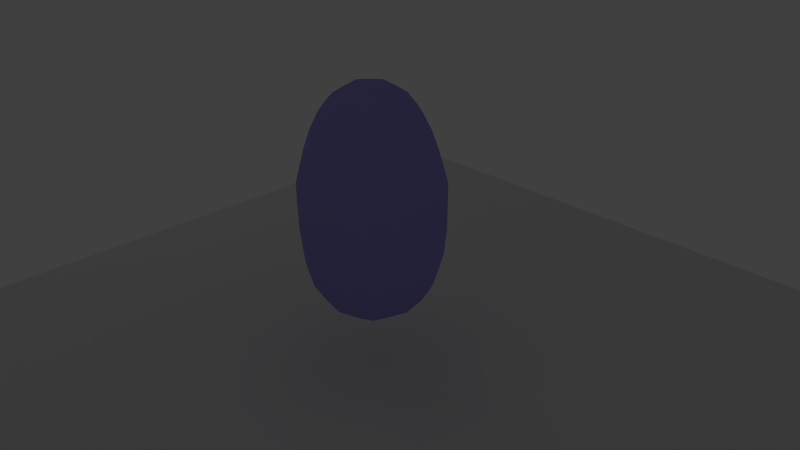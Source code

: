 # Source: tarea4.blend  (saved by Blender 2.62.0; exported with 4.5.12 LTS)
import bpy
from mathutils import Matrix  # noqa: F401  (used for matrix-valued properties, if any)

bpy.ops.wm.read_factory_settings(use_empty=True)
scene = bpy.context.scene
scene.name = 'Scene'

# ---- collections
col_collection_1 = bpy.data.collections.new('Collection 1'); scene.collection.children.link(col_collection_1)
col_collection_2 = bpy.data.collections.new('Collection 2'); scene.collection.children.link(col_collection_2)
col_collection_2.hide_render = True
col_collection_2.hide_viewport = True

# ---- materials (node trees are filled in below, after node groups)
mat_material_001 = bpy.data.materials.new('Material.001')
mat_material_001.alpha_threshold = 0.0
mat_material_001.use_transparent_shadow = False
mat_material_001.diffuse_color = (1.0, 1.0, 1.0, 1.0)
mat_material_001.roughness = 0.5
mat_material_001.line_color = (0.0, 0.0, 0.0, 1.0)
mat_material = bpy.data.materials.new('Material')
mat_material.alpha_threshold = 0.0
mat_material.use_transparent_shadow = False
mat_material.diffuse_color = (0.3503, 0.323, 0.8, 1.0)
mat_material.roughness = 0.5
mat_material.line_color = (0.0, 0.0, 0.0, 1.0)

# ---- material node trees

# ---- world
world_world = bpy.data.worlds.new('World'); scene.world = world_world
world_world.color = (0.05088, 0.05088, 0.05088)
world_world.use_sun_shadow = False
world_world.sun_shadow_jitter_overblur = 0.0
world_world.cycles.sampling_method = 'MANUAL'
world_world.cycles.sample_map_resolution = 256

# ---- cameras
cam_camera = bpy.data.cameras.new('Camera')
cam_camera.clip_end = 100.0
cam_camera.lens = 35.0
cam_camera.sensor_width = 32.0
cam_camera.sensor_height = 18.0
cam_camera.ortho_scale = 7.314
cam_camera.dof.focus_distance = 0.0
cam_camera.dof.aperture_fstop = 128.0

# ---- lights
light_point_001 = bpy.data.lights.new('Point.001', 'POINT')
light_point_001.transmission_factor = 0.0
light_point_001.shadow_buffer_clip_start = 0.5
light_point_001.shadow_soft_size = 1.0
light_point_001.shadow_maximum_resolution = 0.006
light_point_001.use_absolute_resolution = True
light_point_001.cycles.use_multiple_importance_sampling = False
light_point = bpy.data.lights.new('Point', 'POINT')
light_point.transmission_factor = 0.0
light_point.energy = 100.0
light_point.shadow_buffer_clip_start = 0.5
light_point.shadow_soft_size = 1.0
light_point.shadow_maximum_resolution = 0.006
light_point.use_absolute_resolution = True
light_point.cycles.use_multiple_importance_sampling = False

# ---- meshes
me_cube_001 = bpy.data.meshes.new('Cube.001')
me_cube_001.from_pydata([(1.0, 1.0, -1.0), (1.0, -1.0, -1.0), (-1.0, -1.0, -1.0), (-1.0, 1.0, -1.0), (1.0, 1.0, 1.0), (1.0, -1.0, 1.0), (-1.0, -1.0, 1.0), (-1.0, 1.0, 1.0)], [], [(0, 1, 2, 3), (4, 7, 6, 5), (0, 4, 5, 1), (1, 5, 6, 2), (2, 6, 7, 3), (4, 0, 3, 7)])
_uv = me_cube_001.uv_layers.new(name='UVMap')
_uv.uv.foreach_set('vector', [1.0, 1.0, 2.98e-08, 1.0, 0.0, 5.96e-08, 1.0, 0.0, 0.0, 0.0, 0.0, 1.0, 1.0, 1.0, 1.0, 0.0, 0.0, 0.0, 0.0, 1.0, 1.0, 1.0, 1.0, 0.0, 0.0, 0.0, 0.0, 1.0, 1.0, 1.0, 1.0, 0.0, 0.0, 0.0, 0.0, 1.0, 1.0, 1.0, 1.0, 0.0, 1.0, 1.0, 1.0, 0.0, 0.0, 0.0, 0.0, 1.0])
me_cube_001.materials.append(mat_material_001)
me_cube_001.use_remesh_preserve_volume = False
me_cube_001.use_remesh_preserve_attributes = False
me_cube_001.use_mirror_vertex_groups = False
me_cube_001.update()
me_plane = bpy.data.meshes.new('Plane')
me_plane.from_pydata([(1.0, 1.0, 0.0), (1.0, -1.0, 0.0), (-1.0, -1.0, 0.0), (-1.0, 1.0, 0.0)], [], [(0, 3, 2, 1)])
me_plane.use_remesh_preserve_volume = False
me_plane.use_remesh_preserve_attributes = False
me_plane.use_mirror_vertex_groups = False
me_plane.update()
me_cube = bpy.data.meshes.new('Cube')
me_cube.from_pydata([(1.0, 1.0, -1.0), (1.0, -1.0, -1.0), (-1.0, -1.0, -1.0), (-1.0, 1.0, -1.0), (1.0, 1.0, 1.0), (1.0, -1.0, 1.0), (-1.0, -1.0, 1.0), (-1.0, 1.0, 1.0), (-1.0, -1.0, 1.0), (-1.0, 1.0, 1.0), (1.0, -1.0, 1.0), (1.0, 1.0, 1.0), (1.0, 1.0, 1.0), (1.0, -1.0, 1.0), (-1.0, 1.0, 1.0), (-1.0, -1.0, 1.0), (-0.6058, 0.6058, 2.424), (-0.6058, -0.6058, 2.424), (0.6058, -0.6058, 2.424), (0.6058, 0.6058, 2.424)], [], [(0, 1, 2, 3), (0, 4, 5, 1), (1, 5, 6, 2), (2, 6, 7, 3), (4, 0, 3, 7), (7, 6, 8, 9), (6, 5, 10, 8), (4, 7, 9, 11), (5, 4, 11, 10), (10, 11, 12, 13), (11, 9, 14, 12), (8, 10, 13, 15), (9, 8, 15, 14), (14, 15, 17, 16), (15, 13, 18, 17), (12, 14, 16, 19), (13, 12, 19, 18), (19, 16, 17, 18)])
me_cube.materials.append(mat_material)
me_cube.use_remesh_preserve_volume = False
me_cube.use_remesh_preserve_attributes = False
me_cube.use_mirror_vertex_groups = False
me_cube.update()

# ---- objects
ob_luz_tenue = bpy.data.objects.new('Luz Tenue', light_point_001)
ob_cube_001 = bpy.data.objects.new('Cube.001', me_cube_001)
ob_plane = bpy.data.objects.new('Plane', me_plane)
ob_cube = bpy.data.objects.new('Cube', me_cube)
ob_camera = bpy.data.objects.new('Camera', cam_camera)
ob_luz_fuerte = bpy.data.objects.new('Luz Fuerte', light_point)

# ---- transforms, parenting, visibility, modifiers, constraints
ob_luz_tenue.location = (-8.506, 1.347, 4.473)
ob_luz_tenue.lineart.crease_threshold = 0.0
ob_cube_001.location = (-0.1043, 2.965, 4.603)
ob_cube_001.lineart.crease_threshold = 0.0
ob_plane.location = (0.0124, 0.2955, -1.631)
ob_plane.scale = (5.592, 5.592, 5.592)
ob_plane.lineart.crease_threshold = 0.0
ob_cube.location = (0.0, 0.0, 0.0)
ob_cube.lock_rotations_4d = False
ob_cube.empty_display_type = 'ARROWS'
ob_cube.lineart.crease_threshold = 0.0
_m = ob_cube.modifiers.new('Subsurf', 'SUBSURF')
_m.uv_smooth = 'PRESERVE_CORNERS'
_m.quality = 2
_m.levels = 4
_m.show_only_control_edges = False
ob_camera.location = (7.481, -6.508, 5.344)
ob_camera.rotation_euler = (1.109, 0.01082, 0.8149)
ob_camera.lock_rotations_4d = False
ob_camera.empty_display_type = 'ARROWS'
ob_camera.color = (0.0, 0.0, 0.0, 0.0)
ob_camera.display_type = 'WIRE'
ob_camera.lineart.crease_threshold = 0.0
ob_luz_fuerte.location = (-6.266, -5.733, 0.3856)
ob_luz_fuerte.lineart.crease_threshold = 0.0

# ---- collection membership
col_collection_1.objects.link(ob_luz_tenue)
col_collection_1.objects.link(ob_cube_001)
col_collection_1.objects.link(ob_plane)
col_collection_1.objects.link(ob_cube)
col_collection_1.objects.link(ob_camera)
col_collection_2.objects.link(ob_luz_fuerte)

# ---- scene / render settings (as saved in the file)
scene.camera = ob_camera
scene.frame_start = 1; scene.frame_end = 250; scene.frame_set(1)
scene.render.engine = 'BLENDER_EEVEE_NEXT'
scene.render.image_settings.color_mode = 'RGB'
scene.render.image_settings.compression = 90
scene.render.resolution_percentage = 50
scene.render.dither_intensity = 0.0
scene.render.bake_margin = 2
scene.render.bake_bias = 0.0
scene.cycles.use_denoising = False
scene.cycles.samples = 10
scene.cycles.sampling_pattern = 'TABULATED_SOBOL'
scene.cycles.light_sampling_threshold = 0.0
scene.cycles.use_adaptive_sampling = False
scene.cycles.use_light_tree = False
scene.cycles.blur_glossy = 0.0
scene.cycles.volume_bounces = 1
scene.cycles.pixel_filter_type = 'GAUSSIAN'
scene.cycles.sample_clamp_indirect = 0.0
scene.view_settings.view_transform = 'Standard'
bpy.context.view_layer.update()
